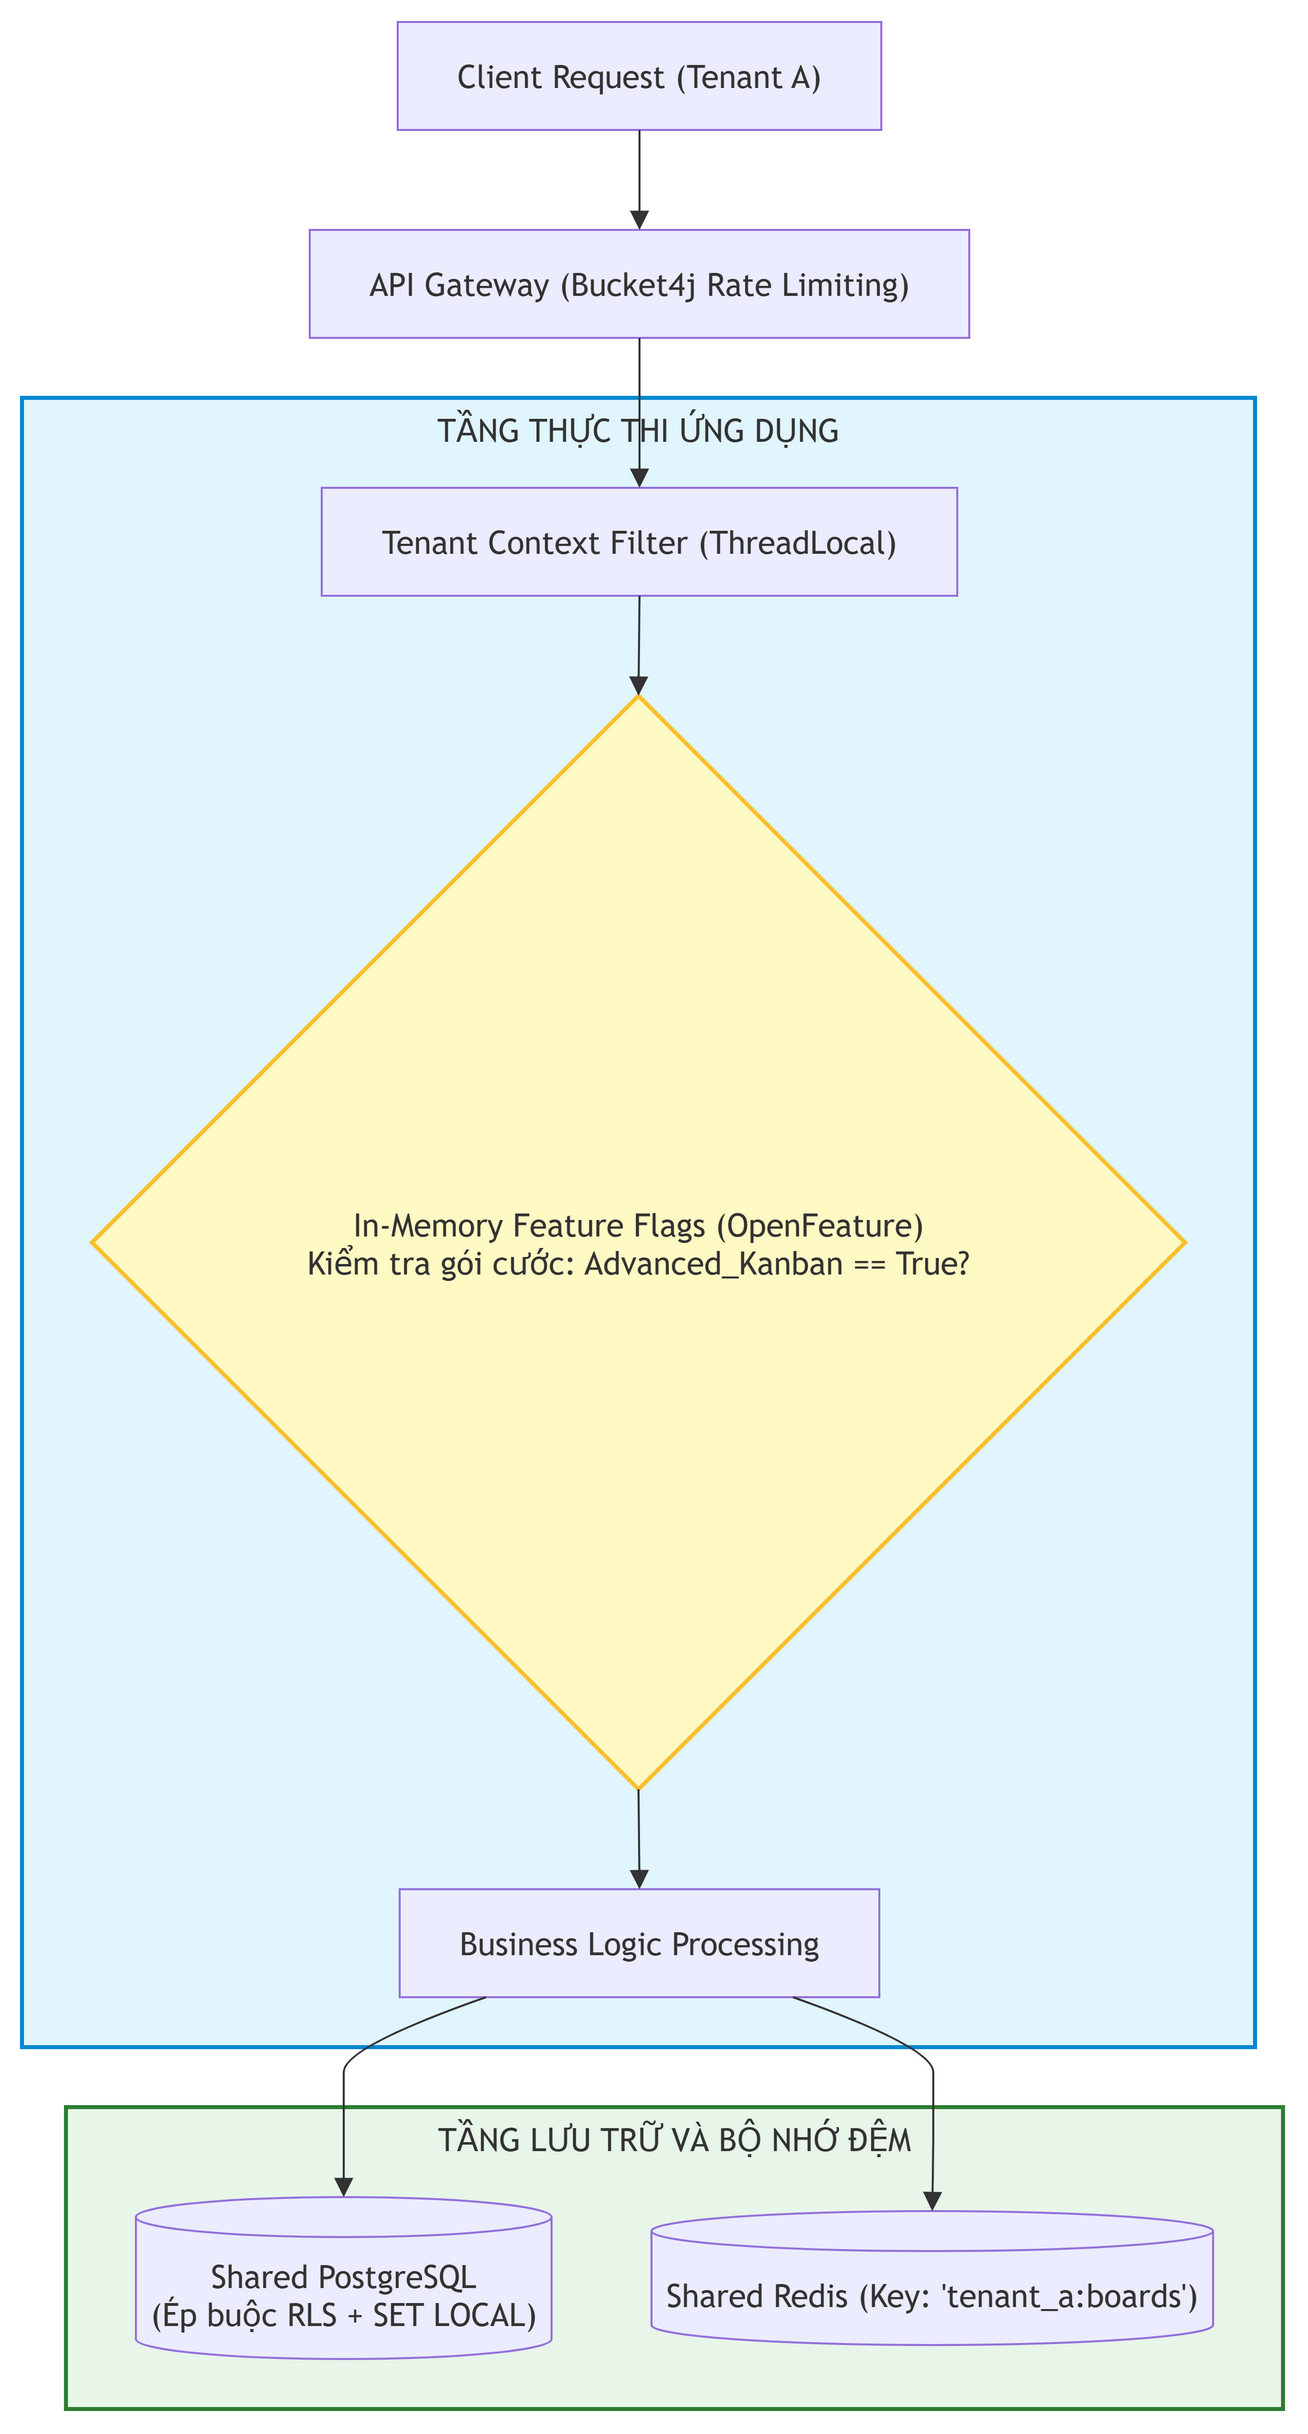

The diagram above was exported from draw.io. Its source (the exported page's mxGraphModel, read from the mxfile embedded in the PNG):
<mxGraphModel grid="0" gridSize="10" guides="1" tooltips="1" connect="1" arrows="1" fold="0" page="0" pageScale="1" pageWidth="850" pageHeight="1100" math="0" shadow="0">
  <root>
    <mxCell id="0" />
    <mxCell id="1" parent="0" />
    <UserObject label="TẦNG THỰC THI ỨNG DỤNG" mermaidId="n:App_Tier" mermaidBaseStyle="html=1;whiteSpace=wrap;strokeWidth=2;verticalAlign=top;fillColor=#e1f5fe;strokeColor=#0288d1;fontColor=light-dark(#333333,#cccccc);fontFamily=Trebuchet MS,Verdana,Arial,sans-serif;fontSize=16;" mermaidBaseValue="TẦNG THỰC THI ỨNG DỤNG" id="2">
      <mxCell parent="1" style="html=1;whiteSpace=wrap;strokeWidth=2;verticalAlign=top;fillColor=#e1f5fe;strokeColor=#0288d1;fontColor=light-dark(#333333,#cccccc);fontFamily=Trebuchet MS,Verdana,Arial,sans-serif;fontSize=16;" vertex="1">
        <mxGeometry height="825" width="617" x="8" y="196" as="geometry" />
      </mxCell>
    </UserObject>
    <UserObject label="Tenant Context Filter (ThreadLocal)" mermaidId="n:ContextFilter" mermaidBaseStyle="html=1;whiteSpace=wrap;strokeWidth=1;fillColor=light-dark(#ECECFF,#1f2020);strokeColor=light-dark(#9370DB,#cccccc);fontColor=light-dark(#333333,#cccccc);fontFamily=Trebuchet MS,Verdana,Arial,sans-serif;fontSize=16;" mermaidBaseValue="Tenant Context Filter (ThreadLocal)" id="3">
      <mxCell parent="2" style="html=1;whiteSpace=wrap;strokeWidth=1;fillColor=light-dark(#ECECFF,#1f2020);strokeColor=light-dark(#9370DB,#cccccc);fontColor=light-dark(#333333,#cccccc);fontFamily=Trebuchet MS,Verdana,Arial,sans-serif;fontSize=16;" vertex="1">
        <mxGeometry height="54" width="318" x="150" y="45" as="geometry" />
      </mxCell>
    </UserObject>
    <UserObject label="In-Memory Feature Flags (OpenFeature)&#10;Kiểm tra gói cước: Advanced_Kanban == True?" mermaidId="n:FeatureFlags" mermaidBaseStyle="rhombus;html=1;strokeWidth=2;whiteSpace=wrap;fillColor=#fff9c4;strokeColor=#fbc02d;fontColor=light-dark(#333333,#cccccc);fontFamily=Trebuchet MS,Verdana,Arial,sans-serif;fontSize=16;" mermaidBaseValue="In-Memory Feature Flags (OpenFeature)&#10;Kiểm tra gói cước: Advanced_Kanban == True?" id="4">
      <mxCell parent="2" style="rhombus;html=1;strokeWidth=2;whiteSpace=wrap;fillColor=#fff9c4;strokeColor=#fbc02d;fontColor=light-dark(#333333,#cccccc);fontFamily=Trebuchet MS,Verdana,Arial,sans-serif;fontSize=16;" vertex="1">
        <mxGeometry height="547" width="547" x="35" y="149" as="geometry" />
      </mxCell>
    </UserObject>
    <UserObject label="Business Logic Processing" mermaidId="n:AppLogic" mermaidBaseStyle="html=1;whiteSpace=wrap;strokeWidth=1;fillColor=light-dark(#ECECFF,#1f2020);strokeColor=light-dark(#9370DB,#cccccc);fontColor=light-dark(#333333,#cccccc);fontFamily=Trebuchet MS,Verdana,Arial,sans-serif;fontSize=16;" mermaidBaseValue="Business Logic Processing" id="5">
      <mxCell parent="2" style="html=1;whiteSpace=wrap;strokeWidth=1;fillColor=light-dark(#ECECFF,#1f2020);strokeColor=light-dark(#9370DB,#cccccc);fontColor=light-dark(#333333,#cccccc);fontFamily=Trebuchet MS,Verdana,Arial,sans-serif;fontSize=16;" vertex="1">
        <mxGeometry height="54" width="240" x="189" y="746" as="geometry" />
      </mxCell>
    </UserObject>
    <UserObject label="" mermaidId="e:ContextFilter-&gt;FeatureFlags#0" mermaidBaseStyle="curved=1;startArrow=none;endArrow=block;endSize=7;strokeColor=light-dark(#333333,#cccccc);exitX=0.5;exitY=1;entryX=0.5;entryY=0;" mermaidBaseValue="" id="15">
      <mxCell edge="1" parent="2" source="3" style="curved=1;startArrow=none;endArrow=block;endSize=7;strokeColor=light-dark(#333333,#cccccc);exitX=0.5;exitY=1;entryX=0.5;entryY=0;" target="4">
        <mxGeometry relative="1" as="geometry">
          <Array as="points" />
        </mxGeometry>
      </mxCell>
    </UserObject>
    <UserObject label="" mermaidId="e:FeatureFlags-&gt;AppLogic#0" mermaidBaseStyle="curved=1;startArrow=none;endArrow=block;endSize=7;strokeColor=light-dark(#333333,#cccccc);exitX=0.5;exitY=1;entryX=0.5;entryY=0;" mermaidBaseValue="" id="16">
      <mxCell edge="1" parent="2" source="4" style="curved=1;startArrow=none;endArrow=block;endSize=7;strokeColor=light-dark(#333333,#cccccc);exitX=0.5;exitY=1;entryX=0.5;entryY=0;" target="5">
        <mxGeometry relative="1" as="geometry">
          <Array as="points" />
        </mxGeometry>
      </mxCell>
    </UserObject>
    <UserObject label="TẦNG LƯU TRỮ VÀ BỘ NHỚ ĐỆM" mermaidId="n:Data_Tier" mermaidBaseStyle="html=1;whiteSpace=wrap;strokeWidth=2;verticalAlign=top;fillColor=#e8f5e9;strokeColor=#2e7d32;fontColor=light-dark(#333333,#cccccc);fontFamily=Trebuchet MS,Verdana,Arial,sans-serif;fontSize=16;" mermaidBaseValue="TẦNG LƯU TRỮ VÀ BỘ NHỚ ĐỆM" id="6">
      <mxCell parent="1" style="html=1;whiteSpace=wrap;strokeWidth=2;verticalAlign=top;fillColor=#e8f5e9;strokeColor=#2e7d32;fontColor=light-dark(#333333,#cccccc);fontFamily=Trebuchet MS,Verdana,Arial,sans-serif;fontSize=16;" vertex="1">
        <mxGeometry height="151" width="609" x="30" y="1051" as="geometry" />
      </mxCell>
    </UserObject>
    <UserObject label="Shared Redis (Key: 'tenant_a:boards')" mermaidId="n:RedisCache" mermaidBaseStyle="html=1;shape=cylinder3;boundedLbl=1;backgroundOutline=1;size=10;strokeWidth=1;whiteSpace=wrap;fillColor=light-dark(#ECECFF,#1f2020);strokeColor=light-dark(#9370DB,#cccccc);fontColor=light-dark(#333333,#cccccc);fontFamily=Trebuchet MS,Verdana,Arial,sans-serif;fontSize=16;" mermaidBaseValue="Shared Redis (Key: 'tenant_a:boards')" id="7">
      <mxCell parent="6" style="html=1;shape=cylinder3;boundedLbl=1;backgroundOutline=1;size=10;strokeWidth=1;whiteSpace=wrap;fillColor=light-dark(#ECECFF,#1f2020);strokeColor=light-dark(#9370DB,#cccccc);fontColor=light-dark(#333333,#cccccc);fontFamily=Trebuchet MS,Verdana,Arial,sans-serif;fontSize=16;" vertex="1">
        <mxGeometry height="67" width="281" x="293" y="52" as="geometry" />
      </mxCell>
    </UserObject>
    <UserObject label="Shared PostgreSQL&#10;(Ép buộc RLS + SET LOCAL)" mermaidId="n:PostgresDB" mermaidBaseStyle="html=1;shape=cylinder3;boundedLbl=1;backgroundOutline=1;size=10;strokeWidth=1;whiteSpace=wrap;fillColor=light-dark(#ECECFF,#1f2020);strokeColor=light-dark(#9370DB,#cccccc);fontColor=light-dark(#333333,#cccccc);fontFamily=Trebuchet MS,Verdana,Arial,sans-serif;fontSize=16;" mermaidBaseValue="Shared PostgreSQL&#10;(Ép buộc RLS + SET LOCAL)" id="8">
      <mxCell parent="6" style="html=1;shape=cylinder3;boundedLbl=1;backgroundOutline=1;size=10;strokeWidth=1;whiteSpace=wrap;fillColor=light-dark(#ECECFF,#1f2020);strokeColor=light-dark(#9370DB,#cccccc);fontColor=light-dark(#333333,#cccccc);fontFamily=Trebuchet MS,Verdana,Arial,sans-serif;fontSize=16;" vertex="1">
        <mxGeometry height="81" width="208" x="35" y="45" as="geometry" />
      </mxCell>
    </UserObject>
    <UserObject label="Client Request (Tenant A)" mermaidId="n:Client" mermaidBaseStyle="html=1;whiteSpace=wrap;strokeWidth=1;fillColor=light-dark(#ECECFF,#1f2020);strokeColor=light-dark(#9370DB,#cccccc);fontColor=light-dark(#333333,#cccccc);fontFamily=Trebuchet MS,Verdana,Arial,sans-serif;fontSize=16;" mermaidBaseValue="Client Request (Tenant A)" id="9">
      <mxCell parent="1" style="html=1;whiteSpace=wrap;strokeWidth=1;fillColor=light-dark(#ECECFF,#1f2020);strokeColor=light-dark(#9370DB,#cccccc);fontColor=light-dark(#333333,#cccccc);fontFamily=Trebuchet MS,Verdana,Arial,sans-serif;fontSize=16;" vertex="1">
        <mxGeometry height="54" width="242" x="196" y="8" as="geometry" />
      </mxCell>
    </UserObject>
    <UserObject label="API Gateway (Bucket4j Rate Limiting)" mermaidId="n:Ingress" mermaidBaseStyle="html=1;whiteSpace=wrap;strokeWidth=1;fillColor=light-dark(#ECECFF,#1f2020);strokeColor=light-dark(#9370DB,#cccccc);fontColor=light-dark(#333333,#cccccc);fontFamily=Trebuchet MS,Verdana,Arial,sans-serif;fontSize=16;" mermaidBaseValue="API Gateway (Bucket4j Rate Limiting)" id="10">
      <mxCell parent="1" style="html=1;whiteSpace=wrap;strokeWidth=1;fillColor=light-dark(#ECECFF,#1f2020);strokeColor=light-dark(#9370DB,#cccccc);fontColor=light-dark(#333333,#cccccc);fontFamily=Trebuchet MS,Verdana,Arial,sans-serif;fontSize=16;" vertex="1">
        <mxGeometry height="54" width="330" x="152" y="112" as="geometry" />
      </mxCell>
    </UserObject>
    <UserObject label="" mermaidId="e:Client-&gt;Ingress#0" mermaidBaseStyle="curved=1;startArrow=none;endArrow=block;endSize=7;strokeColor=light-dark(#333333,#cccccc);exitX=0.5;exitY=1;entryX=0.5;entryY=0;" mermaidBaseValue="" id="11">
      <mxCell edge="1" parent="1" source="9" style="curved=1;startArrow=none;endArrow=block;endSize=7;strokeColor=light-dark(#333333,#cccccc);exitX=0.5;exitY=1;entryX=0.5;entryY=0;" target="10">
        <mxGeometry relative="1" as="geometry">
          <Array as="points" />
        </mxGeometry>
      </mxCell>
    </UserObject>
    <UserObject label="" mermaidId="e:Ingress-&gt;ContextFilter#0" mermaidBaseStyle="curved=1;startArrow=none;endArrow=block;endSize=7;strokeColor=light-dark(#333333,#cccccc);exitX=0.5;exitY=1;entryX=0.5;entryY=0;" mermaidBaseValue="" id="12">
      <mxCell edge="1" parent="1" source="10" style="curved=1;startArrow=none;endArrow=block;endSize=7;strokeColor=light-dark(#333333,#cccccc);exitX=0.5;exitY=1;entryX=0.5;entryY=0;" target="3">
        <mxGeometry relative="1" as="geometry">
          <Array as="points" />
        </mxGeometry>
      </mxCell>
    </UserObject>
    <UserObject label="" mermaidId="e:AppLogic-&gt;RedisCache#0" mermaidBaseStyle="curved=1;startArrow=none;endArrow=block;endSize=7;strokeColor=light-dark(#333333,#cccccc);exitX=0.82;exitY=1;entryX=0.5;entryY=0;" mermaidBaseValue="" id="13">
      <mxCell edge="1" parent="1" source="5" style="curved=1;startArrow=none;endArrow=block;endSize=7;strokeColor=light-dark(#333333,#cccccc);exitX=0.82;exitY=1;entryX=0.5;entryY=0;" target="7">
        <mxGeometry relative="1" as="geometry">
          <Array as="points">
            <mxPoint x="464" y="1021" />
            <mxPoint x="464" y="1046" />
            <mxPoint x="464" y="1071" />
          </Array>
        </mxGeometry>
      </mxCell>
    </UserObject>
    <UserObject label="" mermaidId="e:AppLogic-&gt;PostgresDB#0" mermaidBaseStyle="curved=1;startArrow=none;endArrow=block;endSize=7;strokeColor=light-dark(#333333,#cccccc);exitX=0.18;exitY=1;entryX=0.5;entryY=0;" mermaidBaseValue="" id="14">
      <mxCell edge="1" parent="1" source="5" style="curved=1;startArrow=none;endArrow=block;endSize=7;strokeColor=light-dark(#333333,#cccccc);exitX=0.18;exitY=1;entryX=0.5;entryY=0;" target="8">
        <mxGeometry relative="1" as="geometry">
          <Array as="points">
            <mxPoint x="169" y="1021" />
            <mxPoint x="169" y="1046" />
            <mxPoint x="169" y="1071" />
          </Array>
        </mxGeometry>
      </mxCell>
    </UserObject>
  </root>
</mxGraphModel>